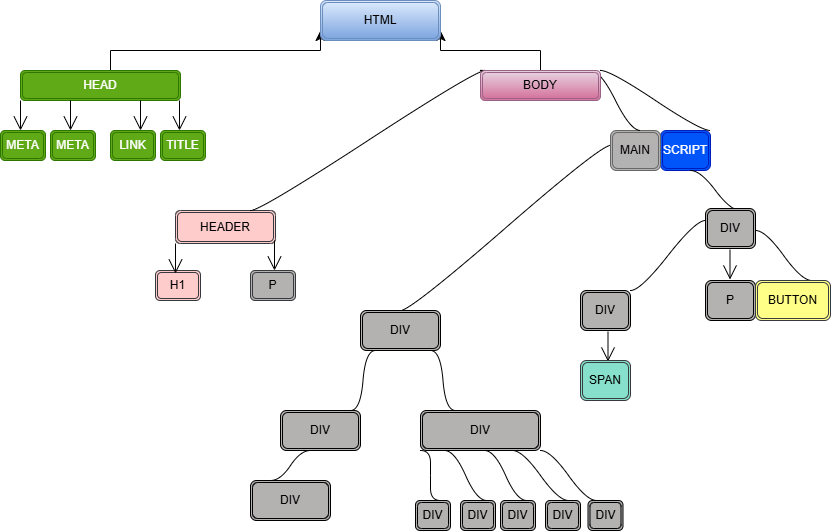

The diagram above was exported from draw.io. Its source (the exported page's mxGraphModel, read from the mxfile embedded in the PNG):
<mxGraphModel dx="1106" dy="571" grid="1" gridSize="10" guides="1" tooltips="1" connect="1" arrows="1" fold="1" page="1" pageScale="1" pageWidth="850" pageHeight="1100" math="0" shadow="0">
  <root>
    <mxCell id="0" />
    <mxCell id="1" parent="0" />
    <mxCell id="khhubZhgk0rYi1_yT_cV-11" value="" style="edgeStyle=elbowEdgeStyle;elbow=vertical;endArrow=classic;html=1;curved=0;rounded=0;endSize=8;startSize=8;" parent="1" edge="1">
      <mxGeometry width="50" height="50" relative="1" as="geometry">
        <mxPoint x="120" y="140" as="sourcePoint" />
        <mxPoint x="330" y="100" as="targetPoint" />
      </mxGeometry>
    </mxCell>
    <mxCell id="khhubZhgk0rYi1_yT_cV-12" value="" style="edgeStyle=elbowEdgeStyle;elbow=vertical;endArrow=classic;html=1;curved=0;rounded=0;endSize=8;startSize=8;" parent="1" source="khhubZhgk0rYi1_yT_cV-14" edge="1">
      <mxGeometry width="50" height="50" relative="1" as="geometry">
        <mxPoint x="680" y="140" as="sourcePoint" />
        <mxPoint x="450" y="100" as="targetPoint" />
        <Array as="points">
          <mxPoint x="480" y="120" />
        </Array>
      </mxGeometry>
    </mxCell>
    <mxCell id="khhubZhgk0rYi1_yT_cV-13" value="HEAD" style="shape=ext;double=1;rounded=1;whiteSpace=wrap;html=1;fillColor=#60a917;fontColor=#ffffff;strokeColor=#2D7600;" parent="1" vertex="1">
      <mxGeometry x="30" y="140" width="160" height="30" as="geometry" />
    </mxCell>
    <mxCell id="khhubZhgk0rYi1_yT_cV-15" value="HTML" style="shape=ext;double=1;rounded=1;whiteSpace=wrap;html=1;fillColor=#dae8fc;strokeColor=#6c8ebf;gradientColor=#7ea6e0;" parent="1" vertex="1">
      <mxGeometry x="330" y="70" width="120" height="40" as="geometry" />
    </mxCell>
    <mxCell id="khhubZhgk0rYi1_yT_cV-16" value="META" style="shape=ext;double=1;rounded=1;whiteSpace=wrap;html=1;fillColor=#60a917;fontColor=#ffffff;strokeColor=#2D7600;" parent="1" vertex="1">
      <mxGeometry x="10" y="200" width="45" height="30" as="geometry" />
    </mxCell>
    <mxCell id="khhubZhgk0rYi1_yT_cV-24" value="" style="endArrow=open;endFill=1;endSize=12;html=1;rounded=0;" parent="1" edge="1">
      <mxGeometry width="160" relative="1" as="geometry">
        <mxPoint x="30" y="170" as="sourcePoint" />
        <mxPoint x="30" y="200" as="targetPoint" />
      </mxGeometry>
    </mxCell>
    <mxCell id="khhubZhgk0rYi1_yT_cV-25" value="" style="endArrow=open;endFill=1;endSize=12;html=1;rounded=0;" parent="1" edge="1">
      <mxGeometry width="160" relative="1" as="geometry">
        <mxPoint x="80" y="170" as="sourcePoint" />
        <mxPoint x="80" y="200" as="targetPoint" />
      </mxGeometry>
    </mxCell>
    <mxCell id="khhubZhgk0rYi1_yT_cV-26" value="" style="endArrow=open;endFill=1;endSize=12;html=1;rounded=0;" parent="1" edge="1">
      <mxGeometry width="160" relative="1" as="geometry">
        <mxPoint x="150" y="170" as="sourcePoint" />
        <mxPoint x="150" y="200" as="targetPoint" />
      </mxGeometry>
    </mxCell>
    <mxCell id="khhubZhgk0rYi1_yT_cV-27" value="" style="endArrow=open;endFill=1;endSize=12;html=1;rounded=0;" parent="1" edge="1">
      <mxGeometry width="160" relative="1" as="geometry">
        <mxPoint x="189" y="170" as="sourcePoint" />
        <mxPoint x="189" y="200" as="targetPoint" />
      </mxGeometry>
    </mxCell>
    <mxCell id="khhubZhgk0rYi1_yT_cV-28" value="META" style="shape=ext;double=1;rounded=1;whiteSpace=wrap;html=1;fillColor=#60a917;fontColor=#ffffff;strokeColor=#2D7600;" parent="1" vertex="1">
      <mxGeometry x="60" y="200" width="45" height="30" as="geometry" />
    </mxCell>
    <mxCell id="khhubZhgk0rYi1_yT_cV-29" value="LINK" style="shape=ext;double=1;rounded=1;whiteSpace=wrap;html=1;fillColor=#60a917;fontColor=#ffffff;strokeColor=#2D7600;" parent="1" vertex="1">
      <mxGeometry x="120" y="200" width="45" height="30" as="geometry" />
    </mxCell>
    <mxCell id="khhubZhgk0rYi1_yT_cV-30" value="TITLE" style="shape=ext;double=1;rounded=1;whiteSpace=wrap;html=1;fillColor=#60a917;fontColor=#ffffff;strokeColor=#2D7600;" parent="1" vertex="1">
      <mxGeometry x="170" y="200" width="45" height="30" as="geometry" />
    </mxCell>
    <mxCell id="khhubZhgk0rYi1_yT_cV-32" value="" style="edgeStyle=entityRelationEdgeStyle;startArrow=none;endArrow=none;segment=10;curved=1;sourcePerimeterSpacing=0;targetPerimeterSpacing=0;rounded=0;exitX=0;exitY=0;exitDx=0;exitDy=0;" parent="1" source="khhubZhgk0rYi1_yT_cV-14" edge="1">
      <mxGeometry relative="1" as="geometry">
        <mxPoint x="260" y="180" as="sourcePoint" />
        <mxPoint x="570" y="150" as="targetPoint" />
      </mxGeometry>
    </mxCell>
    <mxCell id="khhubZhgk0rYi1_yT_cV-33" value="HEADER" style="shape=ext;double=1;rounded=1;whiteSpace=wrap;html=1;fillColor=#ffcccc;strokeColor=#36393d;" parent="1" vertex="1">
      <mxGeometry x="185" y="280" width="100" height="33" as="geometry" />
    </mxCell>
    <mxCell id="khhubZhgk0rYi1_yT_cV-34" value="H1" style="shape=ext;double=1;rounded=1;whiteSpace=wrap;html=1;fillColor=#ffcccc;strokeColor=#36393d;" parent="1" vertex="1">
      <mxGeometry x="165" y="340" width="45" height="30" as="geometry" />
    </mxCell>
    <mxCell id="khhubZhgk0rYi1_yT_cV-35" value="P" style="shape=ext;double=1;rounded=1;whiteSpace=wrap;html=1;fillColor=light-dark(#b4b1b1, #202020);strokeColor=#36393d;" parent="1" vertex="1">
      <mxGeometry x="260" y="340" width="45" height="30" as="geometry" />
    </mxCell>
    <mxCell id="khhubZhgk0rYi1_yT_cV-36" value="" style="endArrow=open;endFill=1;endSize=12;html=1;rounded=0;" parent="1" edge="1">
      <mxGeometry width="160" relative="1" as="geometry">
        <mxPoint x="185" y="313" as="sourcePoint" />
        <mxPoint x="185" y="343" as="targetPoint" />
      </mxGeometry>
    </mxCell>
    <mxCell id="khhubZhgk0rYi1_yT_cV-38" value="" style="endArrow=open;endFill=1;endSize=12;html=1;rounded=0;" parent="1" edge="1">
      <mxGeometry width="160" relative="1" as="geometry">
        <mxPoint x="284" y="310" as="sourcePoint" />
        <mxPoint x="284" y="340" as="targetPoint" />
      </mxGeometry>
    </mxCell>
    <mxCell id="khhubZhgk0rYi1_yT_cV-42" value="SCRIPT" style="shape=ext;double=1;rounded=1;whiteSpace=wrap;html=1;fillColor=#0055FA;fontColor=#ffffff;strokeColor=#001DBC;" parent="1" vertex="1">
      <mxGeometry x="670" y="200" width="50" height="40" as="geometry" />
    </mxCell>
    <mxCell id="khhubZhgk0rYi1_yT_cV-44" value="MAIN" style="shape=ext;double=1;rounded=1;whiteSpace=wrap;html=1;fillColor=#B4B1B1;gradientColor=#b3b3b3;strokeColor=#666666;" parent="1" vertex="1">
      <mxGeometry x="620" y="200" width="50" height="40" as="geometry" />
    </mxCell>
    <mxCell id="khhubZhgk0rYi1_yT_cV-45" value="" style="edgeStyle=entityRelationEdgeStyle;startArrow=none;endArrow=none;segment=10;curved=1;sourcePerimeterSpacing=0;targetPerimeterSpacing=0;rounded=0;exitX=1;exitY=0;exitDx=0;exitDy=0;entryX=1;entryY=0;entryDx=0;entryDy=0;" parent="1" source="khhubZhgk0rYi1_yT_cV-14" target="khhubZhgk0rYi1_yT_cV-42" edge="1">
      <mxGeometry relative="1" as="geometry">
        <mxPoint x="700" y="160" as="sourcePoint" />
        <mxPoint x="770" y="210" as="targetPoint" />
      </mxGeometry>
    </mxCell>
    <mxCell id="khhubZhgk0rYi1_yT_cV-47" value="" style="edgeStyle=entityRelationEdgeStyle;startArrow=none;endArrow=none;segment=10;curved=1;sourcePerimeterSpacing=0;targetPerimeterSpacing=0;rounded=0;" parent="1" edge="1">
      <mxGeometry relative="1" as="geometry">
        <mxPoint x="600" y="140" as="sourcePoint" />
        <mxPoint x="650" y="200" as="targetPoint" />
      </mxGeometry>
    </mxCell>
    <mxCell id="khhubZhgk0rYi1_yT_cV-49" value="" style="edgeStyle=entityRelationEdgeStyle;startArrow=none;endArrow=none;segment=10;curved=1;sourcePerimeterSpacing=0;targetPerimeterSpacing=0;rounded=0;exitX=1;exitY=0;exitDx=0;exitDy=0;" parent="1" edge="1">
      <mxGeometry relative="1" as="geometry">
        <mxPoint x="700" y="240" as="sourcePoint" />
        <mxPoint x="750" y="280" as="targetPoint" />
      </mxGeometry>
    </mxCell>
    <mxCell id="khhubZhgk0rYi1_yT_cV-50" value="" style="edgeStyle=entityRelationEdgeStyle;startArrow=none;endArrow=none;segment=10;curved=1;sourcePerimeterSpacing=0;targetPerimeterSpacing=0;rounded=0;" parent="1" edge="1">
      <mxGeometry relative="1" as="geometry">
        <mxPoint x="260" y="280" as="sourcePoint" />
        <mxPoint x="495" y="140" as="targetPoint" />
      </mxGeometry>
    </mxCell>
    <mxCell id="khhubZhgk0rYi1_yT_cV-14" value="BODY" style="shape=ext;double=1;rounded=1;whiteSpace=wrap;html=1;fillColor=#e6d0de;gradientColor=#d5739d;strokeColor=#996185;" parent="1" vertex="1">
      <mxGeometry x="490" y="140" width="120" height="30" as="geometry" />
    </mxCell>
    <mxCell id="khhubZhgk0rYi1_yT_cV-51" value="DIV" style="shape=ext;double=1;rounded=1;whiteSpace=wrap;html=1;fillColor=#B4B1B1;" parent="1" vertex="1">
      <mxGeometry x="715" y="278" width="50" height="40" as="geometry" />
    </mxCell>
    <mxCell id="khhubZhgk0rYi1_yT_cV-52" value="" style="edgeStyle=entityRelationEdgeStyle;startArrow=none;endArrow=none;segment=10;curved=1;sourcePerimeterSpacing=0;targetPerimeterSpacing=0;rounded=0;exitX=1;exitY=0;exitDx=0;exitDy=0;" parent="1" source="khhubZhgk0rYi1_yT_cV-53" edge="1">
      <mxGeometry relative="1" as="geometry">
        <mxPoint x="670" y="320" as="sourcePoint" />
        <mxPoint x="715" y="290" as="targetPoint" />
      </mxGeometry>
    </mxCell>
    <mxCell id="khhubZhgk0rYi1_yT_cV-54" value="" style="endArrow=open;endFill=1;endSize=12;html=1;rounded=0;" parent="1" source="khhubZhgk0rYi1_yT_cV-53" edge="1">
      <mxGeometry width="160" relative="1" as="geometry">
        <mxPoint x="614.5" y="370" as="sourcePoint" />
        <mxPoint x="614.5" y="400" as="targetPoint" />
      </mxGeometry>
    </mxCell>
    <mxCell id="khhubZhgk0rYi1_yT_cV-55" value="" style="endArrow=open;endFill=1;endSize=12;html=1;rounded=0;" parent="1" edge="1">
      <mxGeometry width="160" relative="1" as="geometry">
        <mxPoint x="739.5" y="319" as="sourcePoint" />
        <mxPoint x="739.5" y="349" as="targetPoint" />
      </mxGeometry>
    </mxCell>
    <mxCell id="khhubZhgk0rYi1_yT_cV-56" value="" style="edgeStyle=entityRelationEdgeStyle;startArrow=none;endArrow=none;segment=10;curved=1;sourcePerimeterSpacing=0;targetPerimeterSpacing=0;rounded=0;exitX=1;exitY=0;exitDx=0;exitDy=0;entryX=0.75;entryY=0;entryDx=0;entryDy=0;" parent="1" target="khhubZhgk0rYi1_yT_cV-58" edge="1">
      <mxGeometry relative="1" as="geometry">
        <mxPoint x="765" y="300" as="sourcePoint" />
        <mxPoint x="815" y="340" as="targetPoint" />
      </mxGeometry>
    </mxCell>
    <mxCell id="khhubZhgk0rYi1_yT_cV-57" value="P" style="shape=ext;double=1;rounded=1;whiteSpace=wrap;html=1;fillColor=#B4B1B1;" parent="1" vertex="1">
      <mxGeometry x="715" y="350" width="50" height="40" as="geometry" />
    </mxCell>
    <mxCell id="khhubZhgk0rYi1_yT_cV-58" value="BUTTON" style="shape=ext;double=1;rounded=1;whiteSpace=wrap;html=1;fillColor=#ffff88;strokeColor=#36393d;" parent="1" vertex="1">
      <mxGeometry x="765" y="350" width="75" height="40" as="geometry" />
    </mxCell>
    <mxCell id="khhubZhgk0rYi1_yT_cV-59" value="" style="endArrow=open;endFill=1;endSize=12;html=1;rounded=0;" parent="1" target="khhubZhgk0rYi1_yT_cV-53" edge="1">
      <mxGeometry width="160" relative="1" as="geometry">
        <mxPoint x="614.5" y="370" as="sourcePoint" />
        <mxPoint x="614.5" y="400" as="targetPoint" />
      </mxGeometry>
    </mxCell>
    <mxCell id="khhubZhgk0rYi1_yT_cV-53" value="DIV" style="shape=ext;double=1;rounded=1;whiteSpace=wrap;html=1;fillColor=#B4B1B1;" parent="1" vertex="1">
      <mxGeometry x="590" y="360" width="50" height="40" as="geometry" />
    </mxCell>
    <mxCell id="khhubZhgk0rYi1_yT_cV-60" value="" style="endArrow=open;endFill=1;endSize=12;html=1;rounded=0;" parent="1" edge="1">
      <mxGeometry width="160" relative="1" as="geometry">
        <mxPoint x="617.5" y="401" as="sourcePoint" />
        <mxPoint x="617.5" y="431" as="targetPoint" />
      </mxGeometry>
    </mxCell>
    <mxCell id="khhubZhgk0rYi1_yT_cV-61" value="SPAN" style="shape=ext;double=1;rounded=1;whiteSpace=wrap;html=1;fillColor=#86E0CB;strokeColor=#36393d;" parent="1" vertex="1">
      <mxGeometry x="590" y="430" width="50" height="40" as="geometry" />
    </mxCell>
    <mxCell id="khhubZhgk0rYi1_yT_cV-62" value="" style="edgeStyle=entityRelationEdgeStyle;startArrow=none;endArrow=none;segment=10;curved=1;sourcePerimeterSpacing=0;targetPerimeterSpacing=0;rounded=0;" parent="1" edge="1">
      <mxGeometry relative="1" as="geometry">
        <mxPoint x="410" y="380" as="sourcePoint" />
        <mxPoint x="620" y="215" as="targetPoint" />
      </mxGeometry>
    </mxCell>
    <mxCell id="khhubZhgk0rYi1_yT_cV-63" value="DIV" style="shape=ext;double=1;rounded=1;whiteSpace=wrap;html=1;fillColor=#B4B1B1;" parent="1" vertex="1">
      <mxGeometry x="370" y="380" width="80" height="40" as="geometry" />
    </mxCell>
    <mxCell id="khhubZhgk0rYi1_yT_cV-65" value="" style="edgeStyle=entityRelationEdgeStyle;startArrow=none;endArrow=none;segment=10;curved=1;sourcePerimeterSpacing=0;targetPerimeterSpacing=0;rounded=0;exitX=1;exitY=0;exitDx=0;exitDy=0;" parent="1" edge="1">
      <mxGeometry relative="1" as="geometry">
        <mxPoint x="440" y="420" as="sourcePoint" />
        <mxPoint x="465" y="480" as="targetPoint" />
      </mxGeometry>
    </mxCell>
    <mxCell id="khhubZhgk0rYi1_yT_cV-66" value="" style="edgeStyle=entityRelationEdgeStyle;startArrow=none;endArrow=none;segment=10;curved=1;sourcePerimeterSpacing=0;targetPerimeterSpacing=0;rounded=0;" parent="1" edge="1">
      <mxGeometry relative="1" as="geometry">
        <mxPoint x="360" y="480" as="sourcePoint" />
        <mxPoint x="385" y="420" as="targetPoint" />
      </mxGeometry>
    </mxCell>
    <mxCell id="khhubZhgk0rYi1_yT_cV-67" value="DIV" style="shape=ext;double=1;rounded=1;whiteSpace=wrap;html=1;fillColor=#B4B1B1;" parent="1" vertex="1">
      <mxGeometry x="290" y="480" width="80" height="40" as="geometry" />
    </mxCell>
    <mxCell id="khhubZhgk0rYi1_yT_cV-68" value="DIV" style="shape=ext;double=1;rounded=1;whiteSpace=wrap;html=1;fillColor=#B4B1B1;" parent="1" vertex="1">
      <mxGeometry x="430" y="480" width="120" height="40" as="geometry" />
    </mxCell>
    <mxCell id="khhubZhgk0rYi1_yT_cV-69" value="" style="edgeStyle=entityRelationEdgeStyle;startArrow=none;endArrow=none;segment=10;curved=1;sourcePerimeterSpacing=0;targetPerimeterSpacing=0;rounded=0;exitX=0.25;exitY=0;exitDx=0;exitDy=0;" parent="1" source="khhubZhgk0rYi1_yT_cV-70" edge="1">
      <mxGeometry relative="1" as="geometry">
        <mxPoint x="245" y="590" as="sourcePoint" />
        <mxPoint x="320" y="520" as="targetPoint" />
      </mxGeometry>
    </mxCell>
    <mxCell id="khhubZhgk0rYi1_yT_cV-70" value="DIV" style="shape=ext;double=1;rounded=1;whiteSpace=wrap;html=1;fillColor=#B4B1B1;" parent="1" vertex="1">
      <mxGeometry x="260" y="550" width="80" height="40" as="geometry" />
    </mxCell>
    <mxCell id="khhubZhgk0rYi1_yT_cV-71" value="" style="edgeStyle=entityRelationEdgeStyle;startArrow=none;endArrow=none;segment=10;curved=1;sourcePerimeterSpacing=0;targetPerimeterSpacing=0;rounded=0;exitX=1;exitY=0;exitDx=0;exitDy=0;entryX=0.75;entryY=0;entryDx=0;entryDy=0;" parent="1" edge="1">
      <mxGeometry relative="1" as="geometry">
        <mxPoint x="550" y="520" as="sourcePoint" />
        <mxPoint x="606" y="570" as="targetPoint" />
      </mxGeometry>
    </mxCell>
    <mxCell id="khhubZhgk0rYi1_yT_cV-72" value="" style="edgeStyle=entityRelationEdgeStyle;startArrow=none;endArrow=none;segment=10;curved=1;sourcePerimeterSpacing=0;targetPerimeterSpacing=0;rounded=0;exitX=1;exitY=0;exitDx=0;exitDy=0;entryX=0.75;entryY=0;entryDx=0;entryDy=0;" parent="1" edge="1">
      <mxGeometry relative="1" as="geometry">
        <mxPoint x="522" y="520" as="sourcePoint" />
        <mxPoint x="578" y="570" as="targetPoint" />
      </mxGeometry>
    </mxCell>
    <mxCell id="khhubZhgk0rYi1_yT_cV-73" value="" style="edgeStyle=entityRelationEdgeStyle;startArrow=none;endArrow=none;segment=10;curved=1;sourcePerimeterSpacing=0;targetPerimeterSpacing=0;rounded=0;exitX=1;exitY=0;exitDx=0;exitDy=0;entryX=0.75;entryY=0;entryDx=0;entryDy=0;" parent="1" target="khhubZhgk0rYi1_yT_cV-78" edge="1">
      <mxGeometry relative="1" as="geometry">
        <mxPoint x="494" y="520" as="sourcePoint" />
        <mxPoint x="550" y="570" as="targetPoint" />
      </mxGeometry>
    </mxCell>
    <mxCell id="khhubZhgk0rYi1_yT_cV-74" value="" style="edgeStyle=entityRelationEdgeStyle;startArrow=none;endArrow=none;segment=10;curved=1;sourcePerimeterSpacing=0;targetPerimeterSpacing=0;rounded=0;exitX=1;exitY=0;exitDx=0;exitDy=0;entryX=0.75;entryY=0;entryDx=0;entryDy=0;" parent="1" target="khhubZhgk0rYi1_yT_cV-77" edge="1">
      <mxGeometry relative="1" as="geometry">
        <mxPoint x="454" y="520" as="sourcePoint" />
        <mxPoint x="510" y="570" as="targetPoint" />
        <Array as="points">
          <mxPoint x="472" y="570" />
        </Array>
      </mxGeometry>
    </mxCell>
    <mxCell id="khhubZhgk0rYi1_yT_cV-75" value="" style="edgeStyle=entityRelationEdgeStyle;startArrow=none;endArrow=none;segment=10;curved=1;sourcePerimeterSpacing=0;targetPerimeterSpacing=0;rounded=0;exitX=1;exitY=0;exitDx=0;exitDy=0;" parent="1" edge="1">
      <mxGeometry relative="1" as="geometry">
        <mxPoint x="430" y="520" as="sourcePoint" />
        <mxPoint x="450" y="570" as="targetPoint" />
      </mxGeometry>
    </mxCell>
    <mxCell id="khhubZhgk0rYi1_yT_cV-76" value="DIV" style="shape=ext;double=1;rounded=1;whiteSpace=wrap;html=1;fillColor=#B4B1B1;" parent="1" vertex="1">
      <mxGeometry x="425" y="570" width="35" height="30" as="geometry" />
    </mxCell>
    <mxCell id="khhubZhgk0rYi1_yT_cV-77" value="DIV" style="shape=ext;double=1;rounded=1;whiteSpace=wrap;html=1;fillColor=#B4B1B1;" parent="1" vertex="1">
      <mxGeometry x="470" y="570" width="35" height="30" as="geometry" />
    </mxCell>
    <mxCell id="khhubZhgk0rYi1_yT_cV-78" value="DIV" style="shape=ext;double=1;rounded=1;whiteSpace=wrap;html=1;fillColor=#B4B1B1;" parent="1" vertex="1">
      <mxGeometry x="510" y="570" width="35" height="30" as="geometry" />
    </mxCell>
    <mxCell id="khhubZhgk0rYi1_yT_cV-79" value="DIV" style="shape=ext;double=1;rounded=1;whiteSpace=wrap;html=1;fillColor=light-dark(#B4B1B1,#575454);" parent="1" vertex="1">
      <mxGeometry x="555" y="570" width="35" height="30" as="geometry" />
    </mxCell>
    <mxCell id="khhubZhgk0rYi1_yT_cV-80" value="DIV" style="shape=ext;double=1;rounded=1;whiteSpace=wrap;html=1;fillColor=#B4B1B1;" parent="1" vertex="1">
      <mxGeometry x="597.5" y="570" width="35" height="30" as="geometry" />
    </mxCell>
  </root>
</mxGraphModel>